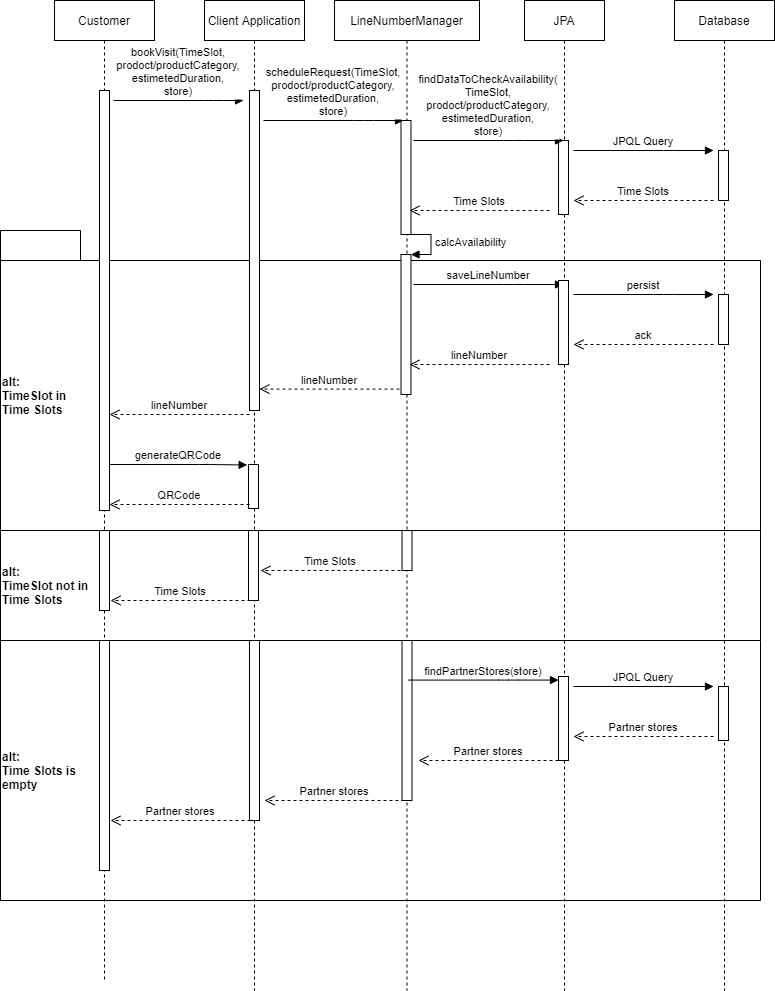

The diagram above was exported from draw.io. Its source (the exported page's mxGraphModel, read from the mxfile embedded in the PNG):
<mxGraphModel dx="1038" dy="647" grid="1" gridSize="10" guides="1" tooltips="1" connect="1" arrows="1" fold="1" page="1" pageScale="1" pageWidth="827" pageHeight="1169" math="0" shadow="0">
  <root>
    <mxCell id="0" />
    <mxCell id="1" parent="0" />
    <mxCell id="E8_390X191eHe9dcjbK7-77" value="alt: &lt;br&gt;Time Slots is&lt;br&gt;empty" style="shape=folder;fontStyle=1;tabWidth=80;tabHeight=30;tabPosition=left;html=1;boundedLbl=1;align=left;" parent="1" vertex="1">
      <mxGeometry x="10" y="690" width="760" height="290" as="geometry" />
    </mxCell>
    <mxCell id="E8_390X191eHe9dcjbK7-70" value="alt: &lt;br&gt;TimeSlot not in&lt;br&gt;Time Slots" style="shape=folder;fontStyle=1;tabWidth=80;tabHeight=30;tabPosition=left;html=1;boundedLbl=1;align=left;" parent="1" vertex="1">
      <mxGeometry x="10" y="580" width="760" height="140" as="geometry" />
    </mxCell>
    <mxCell id="E8_390X191eHe9dcjbK7-43" value="alt: &lt;br&gt;TimeSlot in&lt;br&gt;Time Slots" style="shape=folder;fontStyle=1;tabWidth=80;tabHeight=30;tabPosition=left;html=1;boundedLbl=1;align=left;" parent="1" vertex="1">
      <mxGeometry x="10" y="310" width="760" height="300" as="geometry" />
    </mxCell>
    <mxCell id="E8_390X191eHe9dcjbK7-3" value="Customer" style="shape=umlLifeline;perimeter=lifelinePerimeter;container=1;collapsible=0;recursiveResize=0;rounded=0;shadow=0;strokeWidth=1;" parent="1" vertex="1">
      <mxGeometry x="64" y="80" width="100" height="980" as="geometry" />
    </mxCell>
    <mxCell id="E8_390X191eHe9dcjbK7-4" value="" style="points=[];perimeter=orthogonalPerimeter;rounded=0;shadow=0;strokeWidth=1;" parent="E8_390X191eHe9dcjbK7-3" vertex="1">
      <mxGeometry x="45" y="90" width="10" height="420" as="geometry" />
    </mxCell>
    <mxCell id="E8_390X191eHe9dcjbK7-76" value="" style="points=[];perimeter=orthogonalPerimeter;rounded=0;shadow=0;strokeWidth=1;" parent="E8_390X191eHe9dcjbK7-3" vertex="1">
      <mxGeometry x="45" y="530" width="10" height="80" as="geometry" />
    </mxCell>
    <mxCell id="E8_390X191eHe9dcjbK7-88" value="" style="html=1;points=[];perimeter=orthogonalPerimeter;" parent="E8_390X191eHe9dcjbK7-3" vertex="1">
      <mxGeometry x="45" y="640" width="10" height="230" as="geometry" />
    </mxCell>
    <mxCell id="E8_390X191eHe9dcjbK7-6" value="Client Application" style="shape=umlLifeline;perimeter=lifelinePerimeter;container=1;collapsible=0;recursiveResize=0;rounded=0;shadow=0;strokeWidth=1;" parent="1" vertex="1">
      <mxGeometry x="214" y="80" width="100" height="990" as="geometry" />
    </mxCell>
    <mxCell id="E8_390X191eHe9dcjbK7-7" value="" style="points=[];perimeter=orthogonalPerimeter;rounded=0;shadow=0;strokeWidth=1;" parent="E8_390X191eHe9dcjbK7-6" vertex="1">
      <mxGeometry x="45" y="90" width="10" height="320" as="geometry" />
    </mxCell>
    <mxCell id="E8_390X191eHe9dcjbK7-69" value="" style="points=[];perimeter=orthogonalPerimeter;rounded=0;shadow=0;strokeWidth=1;" parent="E8_390X191eHe9dcjbK7-6" vertex="1">
      <mxGeometry x="44" y="464" width="10" height="44" as="geometry" />
    </mxCell>
    <mxCell id="E8_390X191eHe9dcjbK7-74" value="" style="points=[];perimeter=orthogonalPerimeter;rounded=0;shadow=0;strokeWidth=1;" parent="E8_390X191eHe9dcjbK7-6" vertex="1">
      <mxGeometry x="44" y="530" width="10" height="70" as="geometry" />
    </mxCell>
    <mxCell id="E8_390X191eHe9dcjbK7-11" value="LineNumberManager" style="shape=umlLifeline;perimeter=lifelinePerimeter;container=1;collapsible=0;recursiveResize=0;rounded=0;shadow=0;strokeWidth=1;" parent="1" vertex="1">
      <mxGeometry x="344" y="80" width="145" height="990" as="geometry" />
    </mxCell>
    <mxCell id="E8_390X191eHe9dcjbK7-15" value="" style="html=1;points=[];perimeter=orthogonalPerimeter;" parent="E8_390X191eHe9dcjbK7-11" vertex="1">
      <mxGeometry x="66.5" y="120" width="10" height="114" as="geometry" />
    </mxCell>
    <mxCell id="E8_390X191eHe9dcjbK7-45" value="" style="html=1;points=[];perimeter=orthogonalPerimeter;" parent="E8_390X191eHe9dcjbK7-11" vertex="1">
      <mxGeometry x="66.5" y="254" width="10" height="140" as="geometry" />
    </mxCell>
    <mxCell id="E8_390X191eHe9dcjbK7-46" value="calcAvailability" style="edgeStyle=orthogonalEdgeStyle;html=1;align=left;spacingLeft=2;endArrow=block;rounded=0;entryX=1;entryY=0;" parent="E8_390X191eHe9dcjbK7-11" target="E8_390X191eHe9dcjbK7-45" edge="1">
      <mxGeometry relative="1" as="geometry">
        <mxPoint x="71.5" y="234" as="sourcePoint" />
        <Array as="points">
          <mxPoint x="96.5" y="234" />
        </Array>
      </mxGeometry>
    </mxCell>
    <mxCell id="E8_390X191eHe9dcjbK7-72" value="" style="html=1;points=[];perimeter=orthogonalPerimeter;" parent="E8_390X191eHe9dcjbK7-11" vertex="1">
      <mxGeometry x="67.5" y="530" width="10" height="40" as="geometry" />
    </mxCell>
    <mxCell id="E8_390X191eHe9dcjbK7-78" value="" style="html=1;points=[];perimeter=orthogonalPerimeter;" parent="E8_390X191eHe9dcjbK7-11" vertex="1">
      <mxGeometry x="67.5" y="640" width="10" height="160" as="geometry" />
    </mxCell>
    <mxCell id="E8_390X191eHe9dcjbK7-16" value="JPA" style="shape=umlLifeline;perimeter=lifelinePerimeter;container=1;collapsible=0;recursiveResize=0;rounded=0;shadow=0;strokeWidth=1;" parent="1" vertex="1">
      <mxGeometry x="534" y="80" width="80" height="990" as="geometry" />
    </mxCell>
    <mxCell id="E8_390X191eHe9dcjbK7-18" value="" style="points=[];perimeter=orthogonalPerimeter;rounded=0;shadow=0;strokeWidth=1;" parent="E8_390X191eHe9dcjbK7-16" vertex="1">
      <mxGeometry x="34" y="140" width="10" height="74" as="geometry" />
    </mxCell>
    <mxCell id="E8_390X191eHe9dcjbK7-80" value="" style="points=[];perimeter=orthogonalPerimeter;rounded=0;shadow=0;strokeWidth=1;" parent="E8_390X191eHe9dcjbK7-16" vertex="1">
      <mxGeometry x="34" y="676" width="10" height="84" as="geometry" />
    </mxCell>
    <mxCell id="E8_390X191eHe9dcjbK7-81" value="JPQL Query" style="verticalAlign=bottom;endArrow=block;shadow=0;strokeWidth=1;entryX=0.5;entryY=0;entryDx=0;entryDy=0;entryPerimeter=0;" parent="E8_390X191eHe9dcjbK7-16" edge="1">
      <mxGeometry relative="1" as="geometry">
        <mxPoint x="49" y="686" as="sourcePoint" />
        <mxPoint x="189" y="686" as="targetPoint" />
        <Array as="points">
          <mxPoint x="139" y="686" />
        </Array>
      </mxGeometry>
    </mxCell>
    <mxCell id="E8_390X191eHe9dcjbK7-82" value="Partner stores" style="verticalAlign=bottom;endArrow=open;dashed=1;endSize=8;shadow=0;strokeWidth=1;" parent="E8_390X191eHe9dcjbK7-16" edge="1">
      <mxGeometry relative="1" as="geometry">
        <mxPoint x="49" y="736" as="targetPoint" />
        <mxPoint x="189" y="736" as="sourcePoint" />
      </mxGeometry>
    </mxCell>
    <mxCell id="E8_390X191eHe9dcjbK7-19" value="Database" style="shape=umlLifeline;perimeter=lifelinePerimeter;container=1;collapsible=0;recursiveResize=0;rounded=0;shadow=0;strokeWidth=1;" parent="1" vertex="1">
      <mxGeometry x="684" y="80" width="100" height="990" as="geometry" />
    </mxCell>
    <mxCell id="E8_390X191eHe9dcjbK7-21" value="" style="points=[];perimeter=orthogonalPerimeter;rounded=0;shadow=0;strokeWidth=1;" parent="E8_390X191eHe9dcjbK7-19" vertex="1">
      <mxGeometry x="44" y="150" width="10" height="50" as="geometry" />
    </mxCell>
    <mxCell id="E8_390X191eHe9dcjbK7-63" value="" style="points=[];perimeter=orthogonalPerimeter;rounded=0;shadow=0;strokeWidth=1;" parent="E8_390X191eHe9dcjbK7-19" vertex="1">
      <mxGeometry x="44" y="294" width="10" height="50" as="geometry" />
    </mxCell>
    <mxCell id="E8_390X191eHe9dcjbK7-83" value="" style="points=[];perimeter=orthogonalPerimeter;rounded=0;shadow=0;strokeWidth=1;" parent="E8_390X191eHe9dcjbK7-19" vertex="1">
      <mxGeometry x="44" y="686" width="10" height="54" as="geometry" />
    </mxCell>
    <mxCell id="E8_390X191eHe9dcjbK7-25" value="bookVisit(TimeSlot,&#10;prodoct/productCategory,&#10;estimetedDuration,&#10;store)" style="verticalAlign=bottom;endArrow=block;shadow=0;strokeWidth=1;" parent="1" edge="1">
      <mxGeometry relative="1" as="geometry">
        <mxPoint x="123" y="180" as="sourcePoint" />
        <mxPoint x="253" y="180" as="targetPoint" />
        <Array as="points">
          <mxPoint x="223" y="180" />
        </Array>
      </mxGeometry>
    </mxCell>
    <mxCell id="E8_390X191eHe9dcjbK7-30" value="scheduleRequest(TimeSlot,&#10;prodoct/productCategory,&#10;estimetedDuration,&#10;store)" style="verticalAlign=bottom;endArrow=block;shadow=0;strokeWidth=1;" parent="1" edge="1">
      <mxGeometry relative="1" as="geometry">
        <mxPoint x="273" y="200" as="sourcePoint" />
        <mxPoint x="413" y="200" as="targetPoint" />
        <Array as="points">
          <mxPoint x="373" y="200" />
        </Array>
      </mxGeometry>
    </mxCell>
    <mxCell id="E8_390X191eHe9dcjbK7-31" value="findDataToCheckAvailability(&#10;TimeSlot,&#10;prodoct/productCategory,&#10;estimetedDuration,&#10;store)" style="verticalAlign=bottom;endArrow=block;shadow=0;strokeWidth=1;entryX=0.5;entryY=0;entryDx=0;entryDy=0;entryPerimeter=0;" parent="1" target="E8_390X191eHe9dcjbK7-18" edge="1">
      <mxGeometry relative="1" as="geometry">
        <mxPoint x="423" y="220" as="sourcePoint" />
        <mxPoint x="563" y="220" as="targetPoint" />
        <Array as="points">
          <mxPoint x="523" y="220" />
        </Array>
      </mxGeometry>
    </mxCell>
    <mxCell id="E8_390X191eHe9dcjbK7-32" value="JPQL Query" style="verticalAlign=bottom;endArrow=block;shadow=0;strokeWidth=1;entryX=0.5;entryY=0;entryDx=0;entryDy=0;entryPerimeter=0;" parent="1" edge="1">
      <mxGeometry relative="1" as="geometry">
        <mxPoint x="583" y="230" as="sourcePoint" />
        <mxPoint x="723" y="230" as="targetPoint" />
        <Array as="points">
          <mxPoint x="673" y="230" />
        </Array>
      </mxGeometry>
    </mxCell>
    <mxCell id="E8_390X191eHe9dcjbK7-33" value="Time Slots" style="verticalAlign=bottom;endArrow=open;dashed=1;endSize=8;shadow=0;strokeWidth=1;" parent="1" edge="1">
      <mxGeometry relative="1" as="geometry">
        <mxPoint x="583" y="280" as="targetPoint" />
        <mxPoint x="723" y="280" as="sourcePoint" />
      </mxGeometry>
    </mxCell>
    <mxCell id="E8_390X191eHe9dcjbK7-44" value="Time Slots" style="verticalAlign=bottom;endArrow=open;dashed=1;endSize=8;shadow=0;strokeWidth=1;" parent="1" edge="1">
      <mxGeometry relative="1" as="geometry">
        <mxPoint x="419" y="290" as="targetPoint" />
        <mxPoint x="559" y="290" as="sourcePoint" />
      </mxGeometry>
    </mxCell>
    <mxCell id="E8_390X191eHe9dcjbK7-59" value="saveLineNumber" style="verticalAlign=bottom;endArrow=block;shadow=0;strokeWidth=1;entryX=0.5;entryY=0;entryDx=0;entryDy=0;entryPerimeter=0;" parent="1" edge="1">
      <mxGeometry relative="1" as="geometry">
        <mxPoint x="423" y="364" as="sourcePoint" />
        <mxPoint x="573" y="364" as="targetPoint" />
        <Array as="points">
          <mxPoint x="523" y="364" />
        </Array>
      </mxGeometry>
    </mxCell>
    <mxCell id="E8_390X191eHe9dcjbK7-60" value="persist" style="verticalAlign=bottom;endArrow=block;shadow=0;strokeWidth=1;entryX=0.5;entryY=0;entryDx=0;entryDy=0;entryPerimeter=0;" parent="1" edge="1">
      <mxGeometry relative="1" as="geometry">
        <mxPoint x="583" y="374" as="sourcePoint" />
        <mxPoint x="723" y="374" as="targetPoint" />
        <Array as="points">
          <mxPoint x="673" y="374" />
        </Array>
      </mxGeometry>
    </mxCell>
    <mxCell id="E8_390X191eHe9dcjbK7-61" value="ack" style="verticalAlign=bottom;endArrow=open;dashed=1;endSize=8;shadow=0;strokeWidth=1;" parent="1" edge="1">
      <mxGeometry relative="1" as="geometry">
        <mxPoint x="583" y="424" as="targetPoint" />
        <mxPoint x="723" y="424" as="sourcePoint" />
      </mxGeometry>
    </mxCell>
    <mxCell id="E8_390X191eHe9dcjbK7-62" value="" style="points=[];perimeter=orthogonalPerimeter;rounded=0;shadow=0;strokeWidth=1;" parent="1" vertex="1">
      <mxGeometry x="568" y="360" width="10" height="84" as="geometry" />
    </mxCell>
    <mxCell id="E8_390X191eHe9dcjbK7-64" value="lineNumber" style="verticalAlign=bottom;endArrow=open;dashed=1;endSize=8;shadow=0;strokeWidth=1;" parent="1" edge="1">
      <mxGeometry relative="1" as="geometry">
        <mxPoint x="419" y="444" as="targetPoint" />
        <mxPoint x="559" y="444" as="sourcePoint" />
      </mxGeometry>
    </mxCell>
    <mxCell id="E8_390X191eHe9dcjbK7-65" value="lineNumber" style="verticalAlign=bottom;endArrow=open;dashed=1;endSize=8;shadow=0;strokeWidth=1;" parent="1" edge="1">
      <mxGeometry relative="1" as="geometry">
        <mxPoint x="269" y="468.58000000000004" as="targetPoint" />
        <mxPoint x="409" y="468.58000000000004" as="sourcePoint" />
      </mxGeometry>
    </mxCell>
    <mxCell id="E8_390X191eHe9dcjbK7-66" value="lineNumber" style="verticalAlign=bottom;endArrow=open;dashed=1;endSize=8;shadow=0;strokeWidth=1;" parent="1" edge="1">
      <mxGeometry relative="1" as="geometry">
        <mxPoint x="119.00000000000023" y="493.9999999999999" as="targetPoint" />
        <mxPoint x="259" y="493.9999999999999" as="sourcePoint" />
      </mxGeometry>
    </mxCell>
    <mxCell id="E8_390X191eHe9dcjbK7-67" value="generateQRCode" style="verticalAlign=bottom;endArrow=block;shadow=0;strokeWidth=1;entryX=-0.133;entryY=0.011;entryDx=0;entryDy=0;entryPerimeter=0;" parent="1" target="E8_390X191eHe9dcjbK7-69" edge="1">
      <mxGeometry relative="1" as="geometry">
        <mxPoint x="119" y="544" as="sourcePoint" />
        <mxPoint x="249" y="544" as="targetPoint" />
        <Array as="points">
          <mxPoint x="219" y="544" />
        </Array>
      </mxGeometry>
    </mxCell>
    <mxCell id="E8_390X191eHe9dcjbK7-68" value="QRCode" style="verticalAlign=bottom;endArrow=open;dashed=1;endSize=8;shadow=0;strokeWidth=1;" parent="1" edge="1">
      <mxGeometry relative="1" as="geometry">
        <mxPoint x="119" y="584" as="targetPoint" />
        <mxPoint x="259" y="584" as="sourcePoint" />
      </mxGeometry>
    </mxCell>
    <mxCell id="E8_390X191eHe9dcjbK7-73" value="Time Slots" style="verticalAlign=bottom;endArrow=open;dashed=1;endSize=8;shadow=0;strokeWidth=1;" parent="1" edge="1">
      <mxGeometry relative="1" as="geometry">
        <mxPoint x="270" y="650" as="targetPoint" />
        <mxPoint x="410" y="650" as="sourcePoint" />
      </mxGeometry>
    </mxCell>
    <mxCell id="E8_390X191eHe9dcjbK7-75" value="Time Slots" style="verticalAlign=bottom;endArrow=open;dashed=1;endSize=8;shadow=0;strokeWidth=1;" parent="1" edge="1">
      <mxGeometry relative="1" as="geometry">
        <mxPoint x="120" y="680" as="targetPoint" />
        <mxPoint x="260" y="680" as="sourcePoint" />
      </mxGeometry>
    </mxCell>
    <mxCell id="E8_390X191eHe9dcjbK7-79" value="findPartnerStores(store)" style="verticalAlign=bottom;endArrow=block;shadow=0;strokeWidth=1;entryX=0.5;entryY=0;entryDx=0;entryDy=0;entryPerimeter=0;" parent="1" edge="1">
      <mxGeometry relative="1" as="geometry">
        <mxPoint x="418" y="759.58" as="sourcePoint" />
        <mxPoint x="568" y="759.58" as="targetPoint" />
        <Array as="points">
          <mxPoint x="518" y="759.58" />
        </Array>
      </mxGeometry>
    </mxCell>
    <mxCell id="E8_390X191eHe9dcjbK7-84" value="Partner stores" style="verticalAlign=bottom;endArrow=open;dashed=1;endSize=8;shadow=0;strokeWidth=1;" parent="1" edge="1">
      <mxGeometry relative="1" as="geometry">
        <mxPoint x="428" y="840" as="targetPoint" />
        <mxPoint x="568" y="840" as="sourcePoint" />
      </mxGeometry>
    </mxCell>
    <mxCell id="E8_390X191eHe9dcjbK7-85" value="Partner stores" style="verticalAlign=bottom;endArrow=open;dashed=1;endSize=8;shadow=0;strokeWidth=1;" parent="1" edge="1">
      <mxGeometry relative="1" as="geometry">
        <mxPoint x="274" y="880" as="targetPoint" />
        <mxPoint x="414" y="880" as="sourcePoint" />
      </mxGeometry>
    </mxCell>
    <mxCell id="E8_390X191eHe9dcjbK7-86" value="Partner stores" style="verticalAlign=bottom;endArrow=open;dashed=1;endSize=8;shadow=0;strokeWidth=1;" parent="1" edge="1">
      <mxGeometry relative="1" as="geometry">
        <mxPoint x="120" y="900" as="targetPoint" />
        <mxPoint x="260" y="900" as="sourcePoint" />
      </mxGeometry>
    </mxCell>
    <mxCell id="E8_390X191eHe9dcjbK7-87" value="" style="html=1;points=[];perimeter=orthogonalPerimeter;" parent="1" vertex="1">
      <mxGeometry x="259" y="720" width="10" height="180" as="geometry" />
    </mxCell>
  </root>
</mxGraphModel>